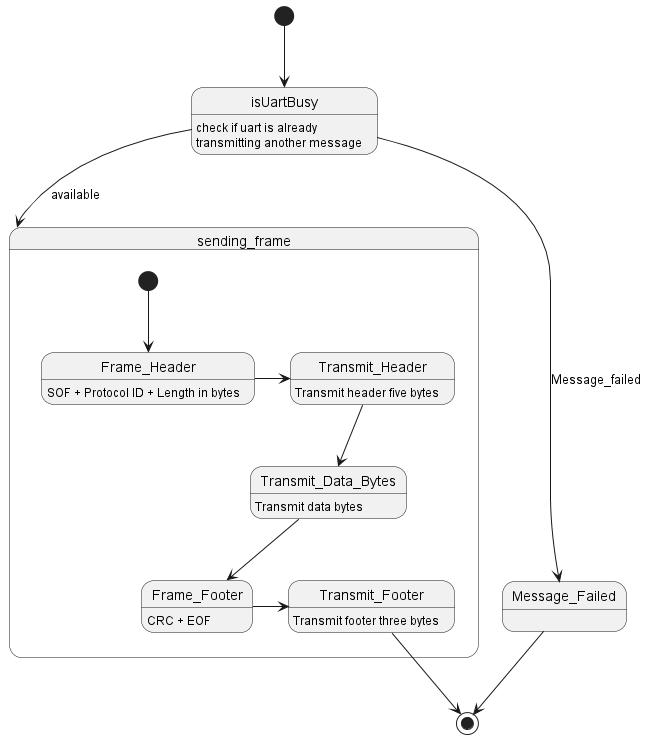

The diagram above was rendered by PlantUML. Its source (embedded in the PNG):
@startuml
[*] --> isUartBusy
isUartBusy : check if uart is already \ntransmitting another message
isUartBusy --> Message_Failed : Message_failed
isUartBusy --> sending_frame : available

state sending_frame {
    [*] --> Frame_Header

    Frame_Header: SOF + Protocol ID + Length in bytes
    Frame_Header -> Transmit_Header
    
    Transmit_Header : Transmit header five bytes
    Transmit_Header --> Transmit_Data_Bytes 
    
    Transmit_Data_Bytes : Transmit data bytes
    Transmit_Data_Bytes --> Frame_Footer
    
    Frame_Footer : CRC + EOF
    Frame_Footer -> Transmit_Footer

    Transmit_Footer : Transmit footer three bytes
    
}

Transmit_Footer --> [*]
Message_Failed --> [*]
@enduml